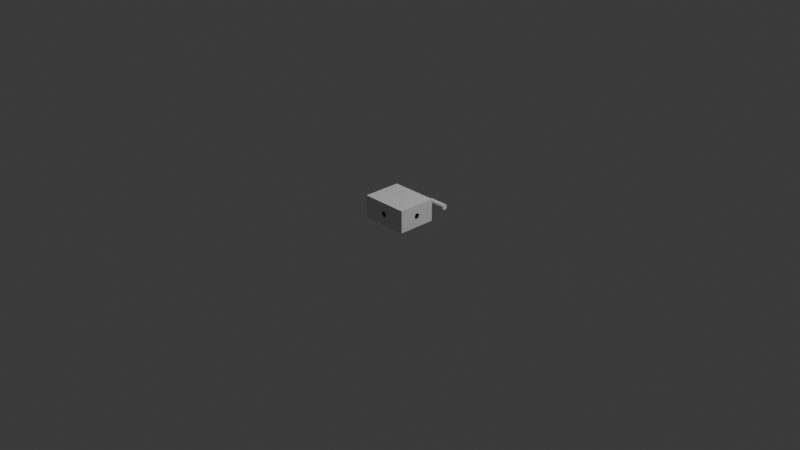 # Source: beehive.blend  (saved by Blender 4.5.90; exported with 4.5.12 LTS)
import bpy
from mathutils import Matrix  # noqa: F401  (used for matrix-valued properties, if any)

bpy.ops.wm.read_factory_settings(use_empty=True)
scene = bpy.context.scene
scene.name = 'Scene'

# ---- collections
col_collection = bpy.data.collections.new('Collection'); scene.collection.children.link(col_collection)

# ---- materials (node trees are filled in below, after node groups)
mat_material = bpy.data.materials.new('Material')
mat_material.alpha_threshold = 0.0
mat_material.roughness = 0.5
mat_material.line_color = (0.0, 0.0, 0.0, 1.0)

# ---- material node trees
mat_material.use_nodes = True; mat_material.node_tree.nodes.clear()
_N = mat_material.node_tree.nodes; _L = mat_material.node_tree.links
n0 = _N.new('ShaderNodeOutputMaterial'); n0.name = 'Material Output'; n0.location = (200, 100)
n1 = _N.new('ShaderNodeBsdfPrincipled'); n1.name = 'Principled BSDF'; n1.location = (-200, 100)
n1.inputs[3].default_value = 1.45
_L.new(n1.outputs[0], n0.inputs[0])
n0.is_active_output = True

# ---- world
world_world = bpy.data.worlds.new('World'); scene.world = world_world
world_world.use_nodes = True; world_world.node_tree.nodes.clear()
_N = world_world.node_tree.nodes; _L = world_world.node_tree.links
n0 = _N.new('ShaderNodeOutputWorld'); n0.name = 'World Output'; n0.location = (200, 100)
n1 = _N.new('ShaderNodeBackground'); n1.name = 'Background'; n1.location = (-200, 100)
n1.inputs[0].default_value = (0.05088, 0.05088, 0.05088, 1.0)
_L.new(n1.outputs[0], n0.inputs[0])
n0.is_active_output = True
world_world.color = (0.05088, 0.05088, 0.05088)
world_world.sun_shadow_jitter_overblur = 0.0

# ---- cameras
cam_camera = bpy.data.cameras.new('Camera')
cam_camera.clip_end = 100.0
cam_camera.ortho_scale = 7.314

# ---- lights
light_light = bpy.data.lights.new('Light', 'POINT')
light_light.energy = 1000.0
light_light.shadow_soft_size = 0.1

# ---- meshes
me_cube = bpy.data.meshes.new('Cube')
me_cube.from_pydata([(1.01, 1.01, 1.01), (1.01, 1.01, -1.01), (1.01, -1.01, 1.01), (1.01, -1.01, -1.01), (-1.01, 1.01, 1.01), (-1.01, 1.01, -1.01), (-1.01, -1.01, 1.01), (-1.01, -1.01, -1.01), (1.0, 1.0, 1.0), (1.0, 1.0, -1.0), (1.0, -1.0, 1.0), (1.0, -1.0, -1.0), (-1.0, 1.0, 1.0), (-1.0, 1.0, -1.0), (-1.0, -1.0, 1.0), (-1.0, -1.0, -1.0), (-0.09763, -1.01, 0.1407), (-0.08278, -1.01, 0.1783), (-0.06476, -1.01, 0.2091), (-0.02203, -1.01, 0.2456), (0.02405, -1.01, 0.2448), (0.001031, -1.01, 0.25), (-0.04424, -1.01, 0.2318), (0.1181, -1.01, -0.002182), (0.116, -1.01, 0.04663), (0.1156, -1.01, -0.05091), (0.1095, -1.01, 0.09365), (0.1087, -1.01, -0.09768), (0.09877, -1.01, 0.1371), (0.08424, -1.01, 0.1752), (0.06647, -1.01, 0.2066), (0.04615, -1.01, 0.2301), (-0.1181, -1.01, 0.002182), (-0.1095, -1.01, -0.09365), (-0.116, -1.01, -0.04663), (-0.1156, -1.01, 0.05091), (-0.1087, -1.01, 0.09768), (-0.06647, -1.01, -0.2066), (-0.08424, -1.01, -0.1752), (-0.09877, -1.01, -0.1371), (-0.04615, -1.01, -0.2301), (0.02203, -1.01, -0.2456), (-0.001031, -1.01, -0.25), (-0.02405, -1.01, -0.2448), (0.09763, -1.01, -0.1407), (0.04424, -1.01, -0.2318), (0.06476, -1.01, -0.2091), (0.08278, -1.01, -0.1783), (-0.1181, -1.0, 0.002182), (-0.1095, -1.0, -0.09365), (-0.116, -1.0, -0.04663), (-0.1156, -1.0, 0.05091), (-0.1087, -1.0, 0.09768), (-0.06647, -1.0, -0.2066), (-0.08424, -1.0, -0.1752), (-0.09877, -1.0, -0.1371), (-0.04615, -1.0, -0.2301), (0.02203, -1.0, -0.2456), (-0.001031, -1.0, -0.25), (-0.02405, -1.0, -0.2448), (0.09763, -1.0, -0.1407), (0.04424, -1.0, -0.2318), (0.06476, -1.0, -0.2091), (0.08278, -1.0, -0.1783), (-0.09763, -1.0, 0.1407), (-0.08278, -1.0, 0.1783), (-0.06476, -1.0, 0.2091), (-0.02203, -1.0, 0.2456), (0.02405, -1.0, 0.2448), (0.001031, -1.0, 0.25), (-0.04424, -1.0, 0.2318), (0.1181, -1.0, -0.002182), (0.116, -1.0, 0.04663), (0.1156, -1.0, -0.05091), (0.1095, -1.0, 0.09365), (0.1087, -1.0, -0.09768), (0.09877, -1.0, 0.1371), (0.08424, -1.0, 0.1752), (0.06647, -1.0, 0.2066), (0.04615, -1.0, 0.2301), (1.01, -0.1208, 0.1389), (1.01, -0.08071, 0.2079), (1.01, -0.1027, 0.1768), (1.01, -0.02834, 0.2452), (1.01, 0.02834, 0.2452), (1.01, 0.0, 0.25), (1.01, -0.0556, 0.231), (1.01, 0.08071, 0.2079), (1.01, 0.1027, 0.1768), (1.01, 0.1453, 0.0), (1.01, 0.1425, -0.04877), (1.01, 0.1425, 0.04877), (1.01, 0.1342, 0.09567), (1.01, 0.1342, -0.09567), (1.01, 0.1208, 0.1389), (1.01, 0.0556, 0.231), (1.01, -0.1453, 0.0), (1.01, -0.1425, -0.04877), (1.01, -0.1425, 0.04877), (1.01, -0.1027, -0.1768), (1.01, -0.08071, -0.2079), (1.01, -0.1208, -0.1389), (1.01, -0.1342, -0.09567), (1.01, -0.1342, 0.09567), (1.01, -0.0556, -0.231), (1.01, 0.02834, -0.2452), (1.01, 0.0, -0.25), (1.01, -0.02834, -0.2452), (1.01, 0.08071, -0.2079), (1.01, 0.1208, -0.1389), (1.01, 0.0556, -0.231), (1.01, 0.1027, -0.1768), (1.0, -0.1453, 0.0), (1.0, -0.1425, -0.04877), (1.0, -0.1425, 0.04877), (1.0, -0.1027, -0.1768), (1.0, -0.08071, -0.2079), (1.0, -0.1208, -0.1389), (1.0, -0.1342, -0.09567), (1.0, -0.1342, 0.09567), (1.0, -0.0556, -0.231), (1.0, 0.02834, -0.2452), (1.0, 0.0, -0.25), (1.0, -0.02834, -0.2452), (1.0, 0.08071, -0.2079), (1.0, 0.1208, -0.1389), (1.0, 0.0556, -0.231), (1.0, 0.1027, -0.1768), (1.0, -0.1208, 0.1389), (1.0, -0.08071, 0.2079), (1.0, -0.1027, 0.1768), (1.0, -0.02834, 0.2452), (1.0, 0.02834, 0.2452), (1.0, 0.0, 0.25), (1.0, -0.0556, 0.231), (1.0, 0.08071, 0.2079), (1.0, 0.1027, 0.1768), (1.0, 0.1453, 0.0), (1.0, 0.1425, -0.04877), (1.0, 0.1425, 0.04877), (1.0, 0.1342, 0.09567), (1.0, 0.1342, -0.09567), (1.0, 0.1208, 0.1389), (1.0, 0.0556, 0.231)], [], [(0, 4, 6, 2), (17, 18, 6, 7, 3, 46, 45, 41, 42, 43, 40, 37, 38, 39, 33, 34, 32, 35, 36, 16), (47, 46, 3, 2, 6, 18, 22, 19, 21, 20, 31, 30, 29, 28, 26, 24, 23, 25, 27, 44), (7, 6, 4, 5), (5, 1, 3, 7), (81, 2, 3, 100, 99, 101, 102, 97, 96, 98, 103, 80, 82), (100, 3, 1, 0, 2, 81, 86, 83, 85, 84, 95, 87, 88, 94, 92, 91, 89, 90, 93, 109, 111, 108, 110, 105, 106, 107, 104), (5, 4, 0, 1), (8, 10, 14, 12), (61, 62, 11, 15, 14, 66, 65, 64, 52, 51, 48, 50, 49, 55, 54, 53, 56, 59, 58, 57), (70, 66, 14, 10, 11, 62, 63, 60, 75, 73, 71, 72, 74, 76, 77, 78, 79, 68, 69, 67), (15, 13, 12, 14), (13, 15, 11, 9), (124, 9, 11, 10, 129, 130, 128, 119, 114, 112, 113, 118, 117, 115, 116, 120, 123, 122, 121, 126), (129, 10, 8, 9, 124, 127, 125, 141, 138, 137, 139, 140, 142, 136, 135, 143, 132, 133, 131, 134), (13, 9, 8, 12), (20, 21, 69, 68), (31, 20, 68, 79), (31, 79, 78, 30), (30, 78, 77, 29), (29, 77, 76, 28), (28, 76, 74, 26), (26, 74, 72, 24), (24, 72, 71, 23), (23, 71, 73, 25), (25, 73, 75, 27), (27, 75, 60, 44), (44, 60, 63, 47), (47, 63, 62, 46), (46, 62, 61, 45), (57, 41, 45, 61), (58, 42, 41, 57), (59, 43, 42, 58), (56, 40, 43, 59), (37, 40, 56, 53), (38, 37, 53, 54), (39, 38, 54, 55), (33, 39, 55, 49), (34, 33, 49, 50), (32, 34, 50, 48), (35, 32, 48, 51), (36, 35, 51, 52), (16, 36, 52, 64), (17, 16, 64, 65), (18, 17, 65, 66), (22, 18, 66, 70), (19, 22, 70, 67), (21, 19, 67, 69), (132, 84, 85, 133), (143, 95, 84, 132), (135, 87, 95, 143), (88, 87, 135, 136), (94, 88, 136, 142), (92, 94, 142, 140), (91, 92, 140, 139), (89, 91, 139, 137), (90, 89, 137, 138), (93, 90, 138, 141), (109, 93, 141, 125), (111, 109, 125, 127), (108, 111, 127, 124), (110, 108, 124, 126), (105, 110, 126, 121), (106, 105, 121, 122), (107, 106, 122, 123), (104, 107, 123, 120), (100, 104, 120, 116), (115, 99, 100, 116), (117, 101, 99, 115), (118, 102, 101, 117), (113, 97, 102, 118), (112, 96, 97, 113), (114, 98, 96, 112), (119, 103, 98, 114), (128, 80, 103, 119), (130, 82, 80, 128), (129, 81, 82, 130), (134, 86, 81, 129), (131, 83, 86, 134), (133, 85, 83, 131)])
_uv = me_cube.uv_layers.new(name='UVMap')
_uv.uv.foreach_set('vector', [0.625, 0.5, 0.875, 0.5, 0.875, 0.75, 0.625, 0.75, 0.5221, 0.8852, 0.5259, 0.883, 0.625, 1.0, 0.375, 1.0, 0.375, 0.75, 0.4741, 0.867, 0.4713, 0.8695, 0.4696, 0.8723, 0.4691, 0.8751, 0.4697, 0.878, 0.4715, 0.8807, 0.4744, 0.8832, 0.4783, 0.8854, 0.483, 0.8872, 0.4884, 0.8886, 0.4942, 0.8894, 0.5003, 0.8896, 0.5063, 0.8893, 0.5121, 0.8885, 0.5174, 0.8871, 0.4779, 0.8648, 0.4741, 0.867, 0.375, 0.75, 0.625, 0.75, 0.625, 1.0, 0.5259, 0.883, 0.5287, 0.8805, 0.5304, 0.8777, 0.5309, 0.8749, 0.5303, 0.872, 0.5285, 0.8693, 0.5256, 0.8668, 0.5217, 0.8646, 0.517, 0.8628, 0.5116, 0.8614, 0.5058, 0.8606, 0.4997, 0.8604, 0.4937, 0.8607, 0.4879, 0.8615, 0.4826, 0.8629, 0.375, 0.0, 0.625, 0.0, 0.625, 0.25, 0.375, 0.25, 0.125, 0.5, 0.375, 0.5, 0.375, 0.75, 0.125, 0.75, 0.5257, 0.635, 0.625, 0.75, 0.375, 0.75, 0.4743, 0.635, 0.4781, 0.6377, 0.4828, 0.6399, 0.4882, 0.6416, 0.494, 0.6426, 0.5, 0.643, 0.506, 0.6426, 0.5118, 0.6416, 0.5172, 0.6399, 0.5219, 0.6377, 0.4743, 0.635, 0.375, 0.75, 0.375, 0.5, 0.625, 0.5, 0.625, 0.75, 0.5257, 0.635, 0.5286, 0.6319, 0.5303, 0.6285, 0.5309, 0.625, 0.5303, 0.6215, 0.5286, 0.6181, 0.5257, 0.615, 0.5219, 0.6123, 0.5172, 0.6101, 0.5118, 0.6084, 0.506, 0.6074, 0.5, 0.607, 0.494, 0.6074, 0.4882, 0.6084, 0.4828, 0.6101, 0.4781, 0.6123, 0.4743, 0.615, 0.4714, 0.6181, 0.4697, 0.6215, 0.4691, 0.625, 0.4697, 0.6285, 0.4714, 0.6319, 0.375, 0.25, 0.625, 0.25, 0.625, 0.5, 0.375, 0.5, 0.625, 0.5, 0.625, 0.75, 0.875, 0.75, 0.875, 0.5, 0.471, 0.8695, 0.4739, 0.8669, 0.375, 0.75, 0.375, 1.0, 0.625, 1.0, 0.5261, 0.8831, 0.5223, 0.8853, 0.5176, 0.8872, 0.5122, 0.8886, 0.5064, 0.8895, 0.5003, 0.8898, 0.4942, 0.8895, 0.4883, 0.8887, 0.4829, 0.8873, 0.4781, 0.8855, 0.4742, 0.8833, 0.4712, 0.8808, 0.4694, 0.878, 0.4688, 0.8751, 0.4693, 0.8722, 0.529, 0.8805, 0.5261, 0.8831, 0.625, 1.0, 0.625, 0.75, 0.375, 0.75, 0.4739, 0.8669, 0.4777, 0.8647, 0.4824, 0.8628, 0.4878, 0.8614, 0.4936, 0.8605, 0.4997, 0.8602, 0.5058, 0.8605, 0.5117, 0.8613, 0.5171, 0.8627, 0.5219, 0.8645, 0.5258, 0.8667, 0.5288, 0.8692, 0.5306, 0.872, 0.5312, 0.8749, 0.5307, 0.8778, 0.375, 0.0, 0.375, 0.25, 0.625, 0.25, 0.625, 0.0, 0.125, 0.5, 0.125, 0.75, 0.375, 0.75, 0.375, 0.5, 0.474, 0.6149, 0.375, 0.5, 0.375, 0.75, 0.625, 0.75, 0.526, 0.6351, 0.5221, 0.6378, 0.5174, 0.6401, 0.512, 0.6418, 0.5061, 0.6428, 0.5, 0.6432, 0.4939, 0.6428, 0.488, 0.6418, 0.4826, 0.6401, 0.4779, 0.6378, 0.474, 0.6351, 0.4711, 0.6319, 0.4694, 0.6285, 0.4688, 0.625, 0.4694, 0.6215, 0.4711, 0.6181, 0.526, 0.6351, 0.625, 0.75, 0.625, 0.5, 0.375, 0.5, 0.474, 0.6149, 0.4779, 0.6122, 0.4826, 0.6099, 0.488, 0.6082, 0.4939, 0.6072, 0.5, 0.6068, 0.5061, 0.6072, 0.512, 0.6082, 0.5174, 0.6099, 0.5221, 0.6122, 0.526, 0.6149, 0.5289, 0.6181, 0.5306, 0.6215, 0.5312, 0.625, 0.5306, 0.6285, 0.5289, 0.6319, 0.375, 0.25, 0.375, 0.5, 0.625, 0.5, 0.625, 0.25, 0.9688, 0.9714, 1.0, 0.9714, 1.0, 0.9663, 0.9688, 0.9663, 0.9375, 0.9714, 0.9688, 0.9714, 0.9688, 0.9663, 0.9375, 0.9663, 0.9375, 0.9714, 0.9375, 0.9663, 0.9062, 0.9662, 0.9062, 0.9714, 0.9062, 0.9714, 0.9062, 0.9662, 0.875, 0.9663, 0.875, 0.9714, 0.875, 0.9714, 0.875, 0.9663, 0.8438, 0.9663, 0.8438, 0.9714, 0.8438, 0.9714, 0.8438, 0.9663, 0.8125, 0.9663, 0.8125, 0.9714, 0.8125, 0.9714, 0.8125, 0.9663, 0.7812, 0.9662, 0.7812, 0.9714, 0.7812, 0.9714, 0.7812, 0.9662, 0.75, 0.9662, 0.75, 0.9714, 0.75, 0.9714, 0.75, 0.9662, 0.7188, 0.9663, 0.7188, 0.9714, 0.7188, 0.9714, 0.7188, 0.9663, 0.6875, 0.9662, 0.6875, 0.9714, 0.6875, 0.9714, 0.6875, 0.9662, 0.6562, 0.9663, 0.6562, 0.9714, 0.6562, 0.9714, 0.6562, 0.9663, 0.625, 0.9662, 0.625, 0.9714, 0.625, 0.9714, 0.625, 0.9662, 0.5938, 0.9662, 0.5938, 0.9714, 0.5938, 0.9714, 0.5938, 0.9662, 0.5625, 0.9663, 0.5625, 0.9714, 0.5312, 0.9663, 0.5312, 0.9714, 0.5625, 0.9714, 0.5625, 0.9663, 0.5, 0.9663, 0.5, 0.9714, 0.5312, 0.9714, 0.5312, 0.9663, 0.4688, 0.9663, 0.4688, 0.9714, 0.5, 0.9714, 0.5, 0.9663, 0.4375, 0.9662, 0.4375, 0.9714, 0.4688, 0.9714, 0.4688, 0.9663, 0.4062, 0.9714, 0.4375, 0.9714, 0.4375, 0.9662, 0.4062, 0.9663, 0.375, 0.9714, 0.4062, 0.9714, 0.4062, 0.9663, 0.375, 0.9663, 0.3438, 0.9714, 0.375, 0.9714, 0.375, 0.9663, 0.3438, 0.9663, 0.3125, 0.9714, 0.3438, 0.9714, 0.3438, 0.9663, 0.3125, 0.9663, 0.2812, 0.9714, 0.3125, 0.9714, 0.3125, 0.9663, 0.2812, 0.9662, 0.25, 0.9714, 0.2812, 0.9714, 0.2812, 0.9662, 0.25, 0.9662, 0.2188, 0.9714, 0.25, 0.9714, 0.25, 0.9662, 0.2188, 0.9662, 0.1875, 0.9714, 0.2188, 0.9714, 0.2188, 0.9662, 0.1875, 0.9663, 0.1562, 0.9714, 0.1875, 0.9714, 0.1875, 0.9663, 0.1562, 0.9663, 0.125, 0.9714, 0.1562, 0.9714, 0.1562, 0.9663, 0.125, 0.9663, 0.09375, 0.9714, 0.125, 0.9714, 0.125, 0.9663, 0.09375, 0.9662, 0.0625, 0.9714, 0.09375, 0.9714, 0.09375, 0.9662, 0.0625, 0.9663, 0.03125, 0.9714, 0.0625, 0.9714, 0.0625, 0.9663, 0.03125, 0.9663, 0.0, 0.9714, 0.03125, 0.9714, 0.03125, 0.9663, 0.0, 0.9663, 0.9688, 0.8837, 0.9688, 0.8901, 1.0, 0.8901, 1.0, 0.8837, 0.9375, 0.8837, 0.9375, 0.8901, 0.9688, 0.8901, 0.9688, 0.8837, 0.9062, 0.8837, 0.9062, 0.8901, 0.9375, 0.8901, 0.9375, 0.8837, 0.875, 0.8901, 0.9062, 0.8901, 0.9062, 0.8837, 0.875, 0.8837, 0.8438, 0.8901, 0.875, 0.8901, 0.875, 0.8837, 0.8438, 0.8837, 0.8125, 0.8901, 0.8438, 0.8901, 0.8438, 0.8837, 0.8125, 0.8837, 0.7812, 0.8901, 0.8125, 0.8901, 0.8125, 0.8837, 0.7812, 0.8837, 0.75, 0.8901, 0.7812, 0.8901, 0.7812, 0.8837, 0.75, 0.8837, 0.7188, 0.8901, 0.75, 0.8901, 0.75, 0.8837, 0.7188, 0.8837, 0.6875, 0.8901, 0.7188, 0.8901, 0.7188, 0.8837, 0.6875, 0.8837, 0.6562, 0.8901, 0.6875, 0.8901, 0.6875, 0.8837, 0.6562, 0.8837, 0.625, 0.8901, 0.6562, 0.8901, 0.6562, 0.8837, 0.625, 0.8837, 0.5938, 0.8901, 0.625, 0.8901, 0.625, 0.8837, 0.5938, 0.8837, 0.5625, 0.8901, 0.5938, 0.8901, 0.5938, 0.8837, 0.5625, 0.8837, 0.5312, 0.8901, 0.5625, 0.8901, 0.5625, 0.8837, 0.5312, 0.8837, 0.5, 0.8901, 0.5312, 0.8901, 0.5312, 0.8837, 0.5, 0.8837, 0.4688, 0.8901, 0.5, 0.8901, 0.5, 0.8837, 0.4688, 0.8837, 0.4375, 0.8901, 0.4688, 0.8901, 0.4688, 0.8837, 0.4375, 0.8837, 0.4062, 0.8901, 0.4375, 0.8901, 0.4375, 0.8837, 0.4062, 0.8837, 0.375, 0.8837, 0.375, 0.8901, 0.4062, 0.8901, 0.4062, 0.8837, 0.3438, 0.8837, 0.3438, 0.8901, 0.375, 0.8901, 0.375, 0.8837, 0.3125, 0.8837, 0.3125, 0.8901, 0.3438, 0.8901, 0.3438, 0.8837, 0.2812, 0.8837, 0.2812, 0.8901, 0.3125, 0.8901, 0.3125, 0.8837, 0.25, 0.8837, 0.25, 0.8901, 0.2812, 0.8901, 0.2812, 0.8837, 0.2188, 0.8837, 0.2188, 0.8901, 0.25, 0.8901, 0.25, 0.8837, 0.1875, 0.8837, 0.1875, 0.8901, 0.2188, 0.8901, 0.2188, 0.8837, 0.1562, 0.8837, 0.1562, 0.8901, 0.1875, 0.8901, 0.1875, 0.8837, 0.125, 0.8837, 0.125, 0.8901, 0.1562, 0.8901, 0.1562, 0.8837, 0.09375, 0.8837, 0.09375, 0.8901, 0.125, 0.8901, 0.125, 0.8837, 0.0625, 0.8837, 0.0625, 0.8901, 0.09375, 0.8901, 0.09375, 0.8837, 0.03125, 0.8837, 0.03125, 0.8901, 0.0625, 0.8901, 0.0625, 0.8837, 0.0, 0.8837, 0.0, 0.8901, 0.03125, 0.8901, 0.03125, 0.8837])
me_cube.materials.append(mat_material)
me_cube.use_mirror_vertex_groups = False
me_cube.update()
me_cylinder = bpy.data.meshes.new('Cylinder')
me_cylinder.from_pydata([(0.0, 1.0, -1.0), (0.0, 1.0, 1.0), (0.1951, 0.9808, -1.0), (0.1951, 0.9808, 1.0), (0.3827, 0.9239, -1.0), (0.3827, 0.9239, 1.0), (0.5556, 0.8315, -1.0), (0.5556, 0.8315, 1.0), (0.7071, 0.7071, -1.0), (0.7071, 0.7071, 1.0), (0.8315, 0.5556, -1.0), (0.8315, 0.5556, 1.0), (0.9239, 0.3827, -1.0), (0.9239, 0.3827, 1.0), (0.9808, 0.1951, -1.0), (0.9808, 0.1951, 1.0), (1.0, 0.0, -1.0), (1.0, 0.0, 1.0), (0.9808, -0.1951, -1.0), (0.9808, -0.1951, 1.0), (0.9239, -0.3827, -1.0), (0.9239, -0.3827, 1.0), (0.8315, -0.5556, -1.0), (0.8315, -0.5556, 1.0), (0.7071, -0.7071, -1.0), (0.7071, -0.7071, 1.0), (0.5556, -0.8315, -1.0), (0.5556, -0.8315, 1.0), (0.3827, -0.9239, -1.0), (0.3827, -0.9239, 1.0), (0.1951, -0.9808, -1.0), (0.1951, -0.9808, 1.0), (0.0, -1.0, -1.0), (0.0, -1.0, 1.0), (-0.1951, -0.9808, -1.0), (-0.1951, -0.9808, 1.0), (-0.3827, -0.9239, -1.0), (-0.3827, -0.9239, 1.0), (-0.5556, -0.8315, -1.0), (-0.5556, -0.8315, 1.0), (-0.7071, -0.7071, -1.0), (-0.7071, -0.7071, 1.0), (-0.8315, -0.5556, -1.0), (-0.8315, -0.5556, 1.0), (-0.9239, -0.3827, -1.0), (-0.9239, -0.3827, 1.0), (-0.9808, -0.1951, -1.0), (-0.9808, -0.1951, 1.0), (-1.0, 0.0, -1.0), (-1.0, 0.0, 1.0), (-0.9808, 0.1951, -1.0), (-0.9808, 0.1951, 1.0), (-0.9239, 0.3827, -1.0), (-0.9239, 0.3827, 1.0), (-0.8315, 0.5556, -1.0), (-0.8315, 0.5556, 1.0), (-0.7071, 0.7071, -1.0), (-0.7071, 0.7071, 1.0), (-0.5556, 0.8315, -1.0), (-0.5556, 0.8315, 1.0), (-0.3827, 0.9239, -1.0), (-0.3827, 0.9239, 1.0), (-0.1951, 0.9808, -1.0), (-0.1951, 0.9808, 1.0)], [], [(0, 1, 3, 2), (2, 3, 5, 4), (4, 5, 7, 6), (6, 7, 9, 8), (8, 9, 11, 10), (10, 11, 13, 12), (12, 13, 15, 14), (14, 15, 17, 16), (16, 17, 19, 18), (18, 19, 21, 20), (20, 21, 23, 22), (22, 23, 25, 24), (24, 25, 27, 26), (26, 27, 29, 28), (28, 29, 31, 30), (30, 31, 33, 32), (32, 33, 35, 34), (34, 35, 37, 36), (36, 37, 39, 38), (38, 39, 41, 40), (40, 41, 43, 42), (42, 43, 45, 44), (44, 45, 47, 46), (46, 47, 49, 48), (48, 49, 51, 50), (50, 51, 53, 52), (52, 53, 55, 54), (54, 55, 57, 56), (56, 57, 59, 58), (58, 59, 61, 60), (3, 1, 63, 61, 59, 57, 55, 53, 51, 49, 47, 45, 43, 41, 39, 37, 35, 33, 31, 29, 27, 25, 23, 21, 19, 17, 15, 13, 11, 9, 7, 5), (60, 61, 63, 62), (62, 63, 1, 0), (0, 2, 4, 6, 8, 10, 12, 14, 16, 18, 20, 22, 24, 26, 28, 30, 32, 34, 36, 38, 40, 42, 44, 46, 48, 50, 52, 54, 56, 58, 60, 62)])
_uv = me_cylinder.uv_layers.new(name='UVMap')
_uv.uv.foreach_set('vector', [1.0, 0.5, 1.0, 1.0, 0.9688, 1.0, 0.9688, 0.5, 0.9688, 0.5, 0.9688, 1.0, 0.9375, 1.0, 0.9375, 0.5, 0.9375, 0.5, 0.9375, 1.0, 0.9062, 1.0, 0.9062, 0.5, 0.9062, 0.5, 0.9062, 1.0, 0.875, 1.0, 0.875, 0.5, 0.875, 0.5, 0.875, 1.0, 0.8438, 1.0, 0.8438, 0.5, 0.8438, 0.5, 0.8438, 1.0, 0.8125, 1.0, 0.8125, 0.5, 0.8125, 0.5, 0.8125, 1.0, 0.7812, 1.0, 0.7812, 0.5, 0.7812, 0.5, 0.7812, 1.0, 0.75, 1.0, 0.75, 0.5, 0.75, 0.5, 0.75, 1.0, 0.7188, 1.0, 0.7188, 0.5, 0.7188, 0.5, 0.7188, 1.0, 0.6875, 1.0, 0.6875, 0.5, 0.6875, 0.5, 0.6875, 1.0, 0.6562, 1.0, 0.6562, 0.5, 0.6562, 0.5, 0.6562, 1.0, 0.625, 1.0, 0.625, 0.5, 0.625, 0.5, 0.625, 1.0, 0.5938, 1.0, 0.5938, 0.5, 0.5938, 0.5, 0.5938, 1.0, 0.5625, 1.0, 0.5625, 0.5, 0.5625, 0.5, 0.5625, 1.0, 0.5312, 1.0, 0.5312, 0.5, 0.5312, 0.5, 0.5312, 1.0, 0.5, 1.0, 0.5, 0.5, 0.5, 0.5, 0.5, 1.0, 0.4688, 1.0, 0.4688, 0.5, 0.4688, 0.5, 0.4688, 1.0, 0.4375, 1.0, 0.4375, 0.5, 0.4375, 0.5, 0.4375, 1.0, 0.4062, 1.0, 0.4062, 0.5, 0.4062, 0.5, 0.4062, 1.0, 0.375, 1.0, 0.375, 0.5, 0.375, 0.5, 0.375, 1.0, 0.3438, 1.0, 0.3438, 0.5, 0.3438, 0.5, 0.3438, 1.0, 0.3125, 1.0, 0.3125, 0.5, 0.3125, 0.5, 0.3125, 1.0, 0.2812, 1.0, 0.2812, 0.5, 0.2812, 0.5, 0.2812, 1.0, 0.25, 1.0, 0.25, 0.5, 0.25, 0.5, 0.25, 1.0, 0.2188, 1.0, 0.2188, 0.5, 0.2188, 0.5, 0.2188, 1.0, 0.1875, 1.0, 0.1875, 0.5, 0.1875, 0.5, 0.1875, 1.0, 0.1562, 1.0, 0.1562, 0.5, 0.1562, 0.5, 0.1562, 1.0, 0.125, 1.0, 0.125, 0.5, 0.125, 0.5, 0.125, 1.0, 0.09375, 1.0, 0.09375, 0.5, 0.09375, 0.5, 0.09375, 1.0, 0.0625, 1.0, 0.0625, 0.5, 0.2968, 0.4854, 0.25, 0.49, 0.2032, 0.4854, 0.1582, 0.4717, 0.1167, 0.4496, 0.08029, 0.4197, 0.05045, 0.3833, 0.02827, 0.3418, 0.01461, 0.2968, 0.01, 0.25, 0.01461, 0.2032, 0.02827, 0.1582, 0.05045, 0.1167, 0.08029, 0.08029, 0.1167, 0.05045, 0.1582, 0.02827, 0.2032, 0.01461, 0.25, 0.01, 0.2968, 0.01461, 0.3418, 0.02827, 0.3833, 0.05045, 0.4197, 0.08029, 0.4496, 0.1167, 0.4717, 0.1582, 0.4854, 0.2032, 0.49, 0.25, 0.4854, 0.2968, 0.4717, 0.3418, 0.4496, 0.3833, 0.4197, 0.4197, 0.3833, 0.4496, 0.3418, 0.4717, 0.0625, 0.5, 0.0625, 1.0, 0.03125, 1.0, 0.03125, 0.5, 0.03125, 0.5, 0.03125, 1.0, 0.0, 1.0, 0.0, 0.5, 0.75, 0.49, 0.7968, 0.4854, 0.8418, 0.4717, 0.8833, 0.4496, 0.9197, 0.4197, 0.9496, 0.3833, 0.9717, 0.3418, 0.9854, 0.2968, 0.99, 0.25, 0.9854, 0.2032, 0.9717, 0.1582, 0.9496, 0.1167, 0.9197, 0.08029, 0.8833, 0.05045, 0.8418, 0.02827, 0.7968, 0.01461, 0.75, 0.01, 0.7032, 0.01461, 0.6582, 0.02827, 0.6167, 0.05045, 0.5803, 0.08029, 0.5504, 0.1167, 0.5283, 0.1582, 0.5146, 0.2032, 0.51, 0.25, 0.5146, 0.2968, 0.5283, 0.3418, 0.5504, 0.3833, 0.5803, 0.4197, 0.6167, 0.4496, 0.6582, 0.4717, 0.7032, 0.4854])
me_cylinder.update()

# ---- objects
ob_cube = bpy.data.objects.new('Cube', me_cube)
ob_light = bpy.data.objects.new('Light', light_light)
ob_camera = bpy.data.objects.new('Camera', cam_camera)
ob_cylinder = bpy.data.objects.new('Cylinder', me_cylinder)

# ---- transforms, parenting, visibility, modifiers, constraints
ob_cube.location = (0.0, 0.0, 0.12)
ob_cube.scale = (0.254, 0.2065, 0.12)
ob_cube.lock_rotations_4d = False
ob_cube.empty_display_type = 'ARROWS'
ob_cube.lineart.crease_threshold = 0.0
ob_light.location = (4.076, 1.005, 5.904)
ob_light.rotation_euler = (0.6503, 0.05522, 1.866)
ob_light.lock_rotations_4d = False
ob_light.empty_display_type = 'ARROWS'
ob_light.color = (0.0, 0.0, 0.0, 0.0)
ob_light.lineart.crease_threshold = 0.0
ob_camera.location = (7.359, -6.926, 4.958)
ob_camera.rotation_euler = (1.109, 0.0, 0.8149)
ob_camera.lock_rotations_4d = False
ob_camera.empty_display_type = 'ARROWS'
ob_camera.color = (0.0, 0.0, 0.0, 0.0)
ob_camera.display_type = 'WIRE'
ob_camera.lineart.crease_threshold = 0.0
ob_cylinder.location = (0.2005, 0.3498, 0.12)
ob_cylinder.rotation_euler = (1.571, 0.0, 1.571)
ob_cylinder.scale = (0.03, 0.03, 0.1)

# ---- collection membership
col_collection.objects.link(ob_cube)
col_collection.objects.link(ob_light)
col_collection.objects.link(ob_camera)
col_collection.objects.link(ob_cylinder)

# ---- scene / render settings (as saved in the file)
scene.camera = ob_camera
scene.frame_start = 1; scene.frame_end = 250; scene.frame_set(1)
scene.render.engine = 'BLENDER_EEVEE_NEXT'
bpy.context.view_layer.update()
